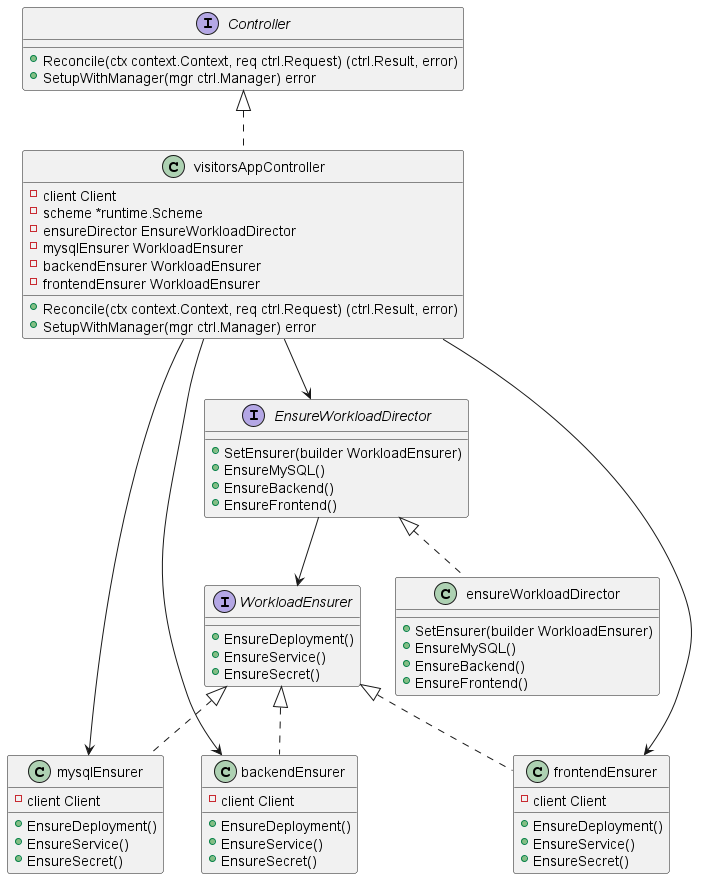

The diagram above was rendered by PlantUML. Its source (embedded in the PNG):
@startuml
'https://plantuml.com/class-diagram

interface Controller {
    +Reconcile(ctx context.Context, req ctrl.Request) (ctrl.Result, error)
    +SetupWithManager(mgr ctrl.Manager) error
}

class visitorsAppController {
    -client Client
	-scheme *runtime.Scheme
	-ensureDirector EnsureWorkloadDirector
    -mysqlEnsurer WorkloadEnsurer
    -backendEnsurer WorkloadEnsurer
    -frontendEnsurer WorkloadEnsurer
    +Reconcile(ctx context.Context, req ctrl.Request) (ctrl.Result, error)
    +SetupWithManager(mgr ctrl.Manager) error
}

class visitorsAppController implements Controller

interface WorkloadEnsurer {
    +EnsureDeployment()
    +EnsureService()
    +EnsureSecret()
}

class mysqlEnsurer {
    -client Client
    +EnsureDeployment()
    +EnsureService()
    +EnsureSecret()
}

class backendEnsurer {
    -client Client
    +EnsureDeployment()
    +EnsureService()
    +EnsureSecret()
}

class frontendEnsurer {
    -client Client
    +EnsureDeployment()
    +EnsureService()
    +EnsureSecret()
}

class mysqlEnsurer implements WorkloadEnsurer
class backendEnsurer implements WorkloadEnsurer
class frontendEnsurer implements WorkloadEnsurer

interface EnsureWorkloadDirector {
    +SetEnsurer(builder WorkloadEnsurer)
    +EnsureMySQL()
    +EnsureBackend()
    +EnsureFrontend()
}

class ensureWorkloadDirector {
    +SetEnsurer(builder WorkloadEnsurer)
    +EnsureMySQL()
    +EnsureBackend()
    +EnsureFrontend()
}

class ensureWorkloadDirector implements EnsureWorkloadDirector

EnsureWorkloadDirector --> WorkloadEnsurer
visitorsAppController --> EnsureWorkloadDirector
visitorsAppController --> frontendEnsurer
visitorsAppController --> backendEnsurer
visitorsAppController --> mysqlEnsurer

@enduml